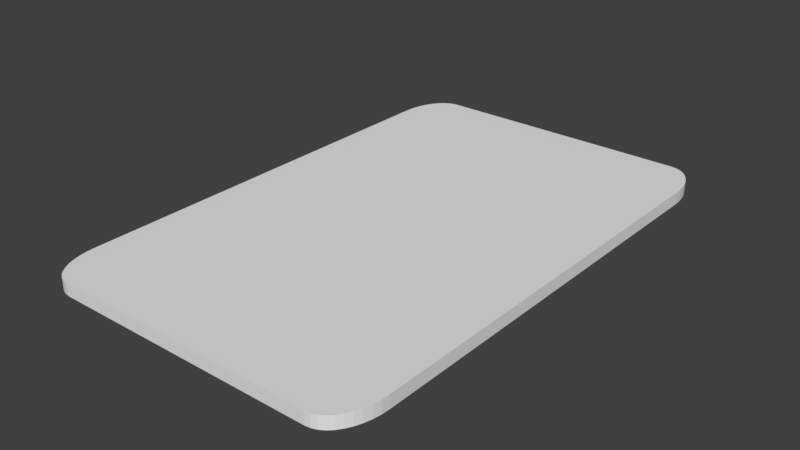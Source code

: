 # Source: Card.blend  (saved by Blender 2.79.0; exported with 4.5.12 LTS)
import bpy
from mathutils import Matrix  # noqa: F401  (used for matrix-valued properties, if any)

bpy.ops.wm.read_factory_settings(use_empty=True)
scene = bpy.context.scene
scene.name = 'Scene'

# ---- collections
col_collection_1 = bpy.data.collections.new('Collection 1'); scene.collection.children.link(col_collection_1)

# ---- world
world_world = bpy.data.worlds.new('World'); scene.world = world_world
world_world.color = (0.05088, 0.05088, 0.05088)
world_world.use_sun_shadow = False
world_world.sun_shadow_jitter_overblur = 0.0
world_world.cycles.sampling_method = 'MANUAL'

# ---- meshes
me_plane = bpy.data.meshes.new('Plane')
me_plane.from_pydata([(-0.7053, -1.378, 0.0), (-0.8752, -1.11, 0.0), (-0.7319, -1.374, 0.0), (-0.7578, -1.365, 0.0), (-0.7824, -1.349, 0.0), (-0.8052, -1.327, 0.0), (-0.8254, -1.299, 0.0), (-0.8427, -1.268, 0.0), (-0.8566, -1.232, 0.0), (-0.8668, -1.193, 0.0), (-0.8731, -1.152, 0.0), (0.8752, -1.11, 0.0), (0.7053, -1.378, 0.0), (0.8731, -1.152, 0.0), (0.8668, -1.193, 0.0), (0.8566, -1.232, 0.0), (0.8427, -1.268, 0.0), (0.8254, -1.299, 0.0), (0.8052, -1.327, 0.0), (0.7824, -1.349, 0.0), (0.7578, -1.365, 0.0), (0.7319, -1.374, 0.0), (-0.7053, 1.378, 0.0), (-0.8752, 1.11, 0.0), (-0.7319, 1.374, 0.0), (-0.7578, 1.365, 0.0), (-0.7824, 1.349, 0.0), (-0.8052, 1.327, 0.0), (-0.8254, 1.299, 0.0), (-0.8427, 1.268, 0.0), (-0.8566, 1.232, 0.0), (-0.8668, 1.193, 0.0), (-0.8731, 1.152, 0.0), (0.7053, 1.378, 0.0), (0.8752, 1.11, 0.0), (0.7319, 1.374, 0.0), (0.7578, 1.365, 0.0), (0.7824, 1.349, 0.0), (0.8052, 1.327, 0.0), (0.8254, 1.299, 0.0), (0.8427, 1.268, 0.0), (0.8566, 1.232, 0.0), (0.8668, 1.193, 0.0), (0.8731, 1.152, 0.0), (-0.8752, 1.11, 0.06629), (-0.8752, -1.11, 0.06629), (-0.8731, -1.152, 0.06629), (-0.8668, -1.193, 0.06629), (-0.8566, -1.232, 0.06629), (-0.8427, -1.268, 0.06629), (-0.8254, -1.299, 0.06629), (-0.8052, -1.327, 0.06629), (-0.7824, -1.349, 0.06629), (-0.7578, -1.365, 0.06629), (-0.7319, -1.374, 0.06629), (-0.7053, -1.378, 0.06629), (0.7053, -1.378, 0.06629), (0.7319, -1.374, 0.06629), (0.7578, -1.365, 0.06629), (0.7824, -1.349, 0.06629), (0.8052, -1.327, 0.06629), (0.8254, -1.299, 0.06629), (0.8427, -1.268, 0.06629), (0.8566, -1.232, 0.06629), (0.8668, -1.193, 0.06629), (0.8731, -1.152, 0.06629), (0.8752, -1.11, 0.06629), (0.8752, 1.11, 0.06629), (0.8731, 1.152, 0.06629), (0.8668, 1.193, 0.06629), (0.8566, 1.232, 0.06629), (0.8427, 1.268, 0.06629), (0.8254, 1.299, 0.06629), (0.8052, 1.327, 0.06629), (0.7824, 1.349, 0.06629), (0.7578, 1.365, 0.06629), (0.7319, 1.374, 0.06629), (0.7053, 1.378, 0.06629), (-0.7053, 1.378, 0.06629), (-0.7319, 1.374, 0.06629), (-0.7578, 1.365, 0.06629), (-0.7824, 1.349, 0.06629), (-0.8052, 1.327, 0.06629), (-0.8254, 1.299, 0.06629), (-0.8427, 1.268, 0.06629), (-0.8566, 1.232, 0.06629), (-0.8668, 1.193, 0.06629), (-0.8731, 1.152, 0.06629)], [], [(1, 23, 32, 31, 30, 29, 28, 27, 26, 25, 24, 22, 33, 35, 36, 37, 38, 39, 40, 41, 42, 43, 34, 11, 13, 14, 15, 16, 17, 18, 19, 20, 21, 12, 0, 2, 3, 4, 5, 6, 7, 8, 9, 10), (45, 46, 47, 48, 49, 50, 51, 52, 53, 54, 55, 56, 57, 58, 59, 60, 61, 62, 63, 64, 65, 66, 67, 68, 69, 70, 71, 72, 73, 74, 75, 76, 77, 78, 79, 80, 81, 82, 83, 84, 85, 86, 87, 44), (6, 5, 51, 50), (33, 22, 78, 77), (14, 13, 65, 64), (5, 4, 52, 51), (22, 24, 79, 78), (13, 11, 66, 65), (4, 3, 53, 52), (24, 25, 80, 79), (11, 34, 67, 66), (3, 2, 54, 53), (25, 26, 81, 80), (34, 43, 68, 67), (2, 0, 55, 54), (26, 27, 82, 81), (43, 42, 69, 68), (0, 12, 56, 55), (27, 28, 83, 82), (42, 41, 70, 69), (12, 21, 57, 56), (28, 29, 84, 83), (41, 40, 71, 70), (21, 20, 58, 57), (29, 30, 85, 84), (23, 1, 45, 44), (40, 39, 72, 71), (20, 19, 59, 58), (30, 31, 86, 85), (1, 10, 46, 45), (39, 38, 73, 72), (19, 18, 60, 59), (31, 32, 87, 86), (10, 9, 47, 46), (38, 37, 74, 73), (18, 17, 61, 60), (32, 23, 44, 87), (9, 8, 48, 47), (37, 36, 75, 74), (17, 16, 62, 61), (8, 7, 49, 48), (36, 35, 76, 75), (16, 15, 63, 62), (7, 6, 50, 49), (35, 33, 77, 76), (15, 14, 64, 63)])
_uv = me_plane.uv_layers.new(name='UVMap')
_uv.uv.foreach_set('vector', [1.289e-07, 0.6726, 0.0, 0.07226, 0.0005651, 0.06096, 0.002247, 0.04993, 0.005003, 0.03946, 0.008766, 0.02979, 0.01344, 0.02117, 0.01892, 0.0138, 0.02506, 0.007876, 0.03172, 0.003537, 0.03872, 0.0008897, 0.0459, 0.0, 0.4272, 0.0, 0.4344, 0.0008897, 0.4414, 0.003537, 0.4481, 0.007876, 0.4542, 0.0138, 0.4597, 0.02117, 0.4644, 0.02979, 0.4681, 0.03946, 0.4709, 0.04993, 0.4726, 0.06096, 0.4731, 0.07226, 0.4731, 0.6726, 0.4726, 0.6839, 0.4709, 0.6949, 0.4681, 0.7054, 0.4644, 0.7151, 0.4597, 0.7237, 0.4542, 0.731, 0.4481, 0.737, 0.4414, 0.7413, 0.4344, 0.744, 0.4272, 0.7449, 0.0459, 0.7449, 0.03872, 0.744, 0.03172, 0.7413, 0.02506, 0.737, 0.01892, 0.7311, 0.01344, 0.7237, 0.008767, 0.7151, 0.005003, 0.7054, 0.002247, 0.6949, 0.0005653, 0.6839, 0.9462, 0.6726, 0.9457, 0.6839, 0.944, 0.6949, 0.9412, 0.7054, 0.9375, 0.7151, 0.9328, 0.7237, 0.9273, 0.731, 0.9212, 0.737, 0.9145, 0.7413, 0.9075, 0.744, 0.9003, 0.7449, 0.519, 0.7449, 0.5118, 0.744, 0.5048, 0.7413, 0.4982, 0.737, 0.492, 0.7311, 0.4866, 0.7237, 0.4819, 0.7151, 0.4781, 0.7054, 0.4754, 0.6949, 0.4737, 0.6839, 0.4731, 0.6726, 0.4731, 0.07226, 0.4737, 0.06096, 0.4754, 0.04993, 0.4781, 0.03946, 0.4819, 0.02979, 0.4866, 0.02117, 0.492, 0.0138, 0.4982, 0.007876, 0.5048, 0.003537, 0.5118, 0.0008897, 0.519, 0.0, 0.9003, 0.0, 0.9075, 0.0008897, 0.9145, 0.003537, 0.9212, 0.007876, 0.9273, 0.0138, 0.9328, 0.02117, 0.9375, 0.02979, 0.9412, 0.03946, 0.944, 0.04993, 0.9457, 0.06096, 0.9462, 0.07226, 0.9642, 0.7155, 0.9642, 0.7226, 0.9462, 0.7226, 0.9462, 0.7155, 1.0, 0.02818, 1.0, 0.4078, 0.9821, 0.4078, 0.9821, 0.02818, 0.9642, 0.6811, 0.9642, 0.6701, 0.9821, 0.6701, 0.9821, 0.6811, 0.9642, 0.7226, 0.9642, 0.7282, 0.9462, 0.7282, 0.9462, 0.7226, 1.0, 0.4078, 1.0, 0.4148, 0.9821, 0.4148, 0.9821, 0.4078, 0.9642, 0.6701, 0.9642, 0.6588, 0.9821, 0.6588, 0.9821, 0.6701, 0.9821, 0.8555, 0.9821, 0.8493, 1.0, 0.8493, 1.0, 0.8555, 1.0, 0.4148, 1.0, 0.4215, 0.9821, 0.4215, 0.9821, 0.4148, 0.9642, 0.6588, 0.9642, 0.05846, 0.9821, 0.05846, 0.9821, 0.6588, 0.9821, 0.8493, 0.9821, 0.8426, 1.0, 0.8426, 1.0, 0.8493, 1.0, 0.4215, 1.0, 0.4277, 0.9821, 0.4277, 0.9821, 0.4215, 0.9642, 0.05846, 0.9642, 0.04716, 0.9821, 0.04716, 0.9821, 0.05846, 0.9821, 0.8426, 0.9821, 0.8355, 1.0, 0.8355, 1.0, 0.8426, 0.9642, 0.0, 0.9642, 0.006221, 0.9462, 0.006221, 0.9462, 0.0, 0.9642, 0.04716, 0.9642, 0.03613, 0.9821, 0.03613, 0.9821, 0.04716, 0.9821, 0.8355, 0.9821, 0.4559, 1.0, 0.4559, 1.0, 0.8355, 0.9642, 0.006221, 0.9642, 0.01385, 0.9462, 0.01385, 0.9462, 0.006221, 0.9642, 0.03613, 0.9642, 0.02566, 0.9821, 0.02566, 0.9821, 0.03613, 0.9821, 0.4559, 0.9821, 0.4487, 1.0, 0.4487, 1.0, 0.4559, 0.9642, 0.01385, 0.9642, 0.02269, 0.9462, 0.02269, 0.9462, 0.01385, 0.9642, 0.02566, 0.9642, 0.01599, 0.9821, 0.01599, 0.9821, 0.02566, 0.9821, 0.4487, 0.9821, 0.4415, 1.0, 0.4415, 1.0, 0.4487, 0.9642, 0.02269, 0.9642, 0.03253, 0.9462, 0.03253, 0.9462, 0.02269, 0.9642, 0.06555, 0.9642, 0.6651, 0.9462, 0.6651, 0.9462, 0.06555, 0.9642, 0.01599, 0.9642, 0.007365, 0.9821, 0.007365, 0.9821, 0.01599, 0.9821, 0.4415, 0.9821, 0.4344, 1.0, 0.4344, 1.0, 0.4415, 0.9642, 0.03253, 0.9642, 0.04313, 0.9462, 0.04313, 0.9462, 0.03253, 0.9642, 0.6651, 0.9642, 0.6764, 0.9462, 0.6764, 0.9462, 0.6651, 0.9642, 0.007365, 0.9642, 0.0, 0.9821, 0.0, 0.9821, 0.007365, 0.9821, 0.4344, 0.9821, 0.4277, 1.0, 0.4277, 1.0, 0.4344, 0.9642, 0.04313, 0.9642, 0.05423, 0.9462, 0.05423, 0.9462, 0.04313, 0.9642, 0.6764, 0.9642, 0.6873, 0.9462, 0.6873, 0.9462, 0.6764, 1.0, 1.611e-08, 1.0, 0.006679, 0.9821, 0.006679, 0.9821, 0.0, 0.9642, 0.7172, 0.9642, 0.7099, 0.9821, 0.7099, 0.9821, 0.7172, 0.9642, 0.05423, 0.9642, 0.06555, 0.9462, 0.06555, 0.9462, 0.05423, 0.9642, 0.6873, 0.9642, 0.6977, 0.9462, 0.6977, 0.9462, 0.6873, 1.0, 0.006679, 1.0, 0.01372, 0.9821, 0.01372, 0.9821, 0.006679, 0.9642, 0.7099, 0.9642, 0.7013, 0.9821, 0.7013, 0.9821, 0.7099, 0.9642, 0.6977, 0.9642, 0.7071, 0.9462, 0.7071, 0.9462, 0.6977, 1.0, 0.01372, 1.0, 0.02094, 0.9821, 0.02094, 0.9821, 0.01372, 0.9642, 0.7013, 0.9642, 0.6916, 0.9821, 0.6916, 0.9821, 0.7013, 0.9642, 0.7071, 0.9642, 0.7155, 0.9462, 0.7155, 0.9462, 0.7071, 1.0, 0.02094, 1.0, 0.02818, 0.9821, 0.02818, 0.9821, 0.02094, 0.9642, 0.6916, 0.9642, 0.6811, 0.9821, 0.6811, 0.9821, 0.6916])
me_plane.use_remesh_preserve_volume = False
me_plane.use_remesh_preserve_attributes = False
me_plane.use_mirror_vertex_groups = False
me_plane.update()

# ---- objects
ob_plane = bpy.data.objects.new('Plane', me_plane)

# ---- transforms, parenting, visibility, modifiers, constraints
ob_plane.location = (0.0, 0.0, 0.0)
ob_plane.lineart.crease_threshold = 0.0

# ---- collection membership
col_collection_1.objects.link(ob_plane)

# ---- scene / render settings (as saved in the file)
scene.frame_start = 1; scene.frame_end = 250; scene.frame_set(1)
scene.render.engine = 'BLENDER_EEVEE_NEXT'
scene.render.resolution_percentage = 50
scene.render.dither_intensity = 0.0
scene.cycles.use_denoising = False
scene.cycles.samples = 128
scene.cycles.sampling_pattern = 'TABULATED_SOBOL'
scene.cycles.use_adaptive_sampling = False
scene.cycles.use_light_tree = False
scene.cycles.blur_glossy = 0.0
scene.cycles.sample_clamp_indirect = 0.0
scene.view_settings.view_transform = 'Standard'
bpy.context.view_layer.update()

# ---- added for rendering (the .blend has no active camera and no usable light): camera, sun
cam_auto = bpy.data.cameras.new('AutoCamera')
cam_auto.lens = 50.0
cam_auto.sensor_width = 36.0
cam_auto.clip_end = 1000.0
ob_auto_camera = bpy.data.objects.new('AutoCamera', cam_auto)
scene.collection.objects.link(ob_auto_camera)
ob_auto_camera.location = (3.021, -3.6252, 2.44994)
ob_auto_camera.rotation_euler = (1.09748, -7.21219e-08, 0.694738)
scene.camera = ob_auto_camera
light_auto_sun = bpy.data.lights.new('AutoSun', 'SUN')
light_auto_sun.energy = 3.0
light_auto_sun.angle = 0.0523599
ob_auto_sun = bpy.data.objects.new('AutoSun', light_auto_sun)
scene.collection.objects.link(ob_auto_sun)
ob_auto_sun.rotation_euler = (0.872665, 0.174533, 0.523599)
bpy.context.view_layer.update()
